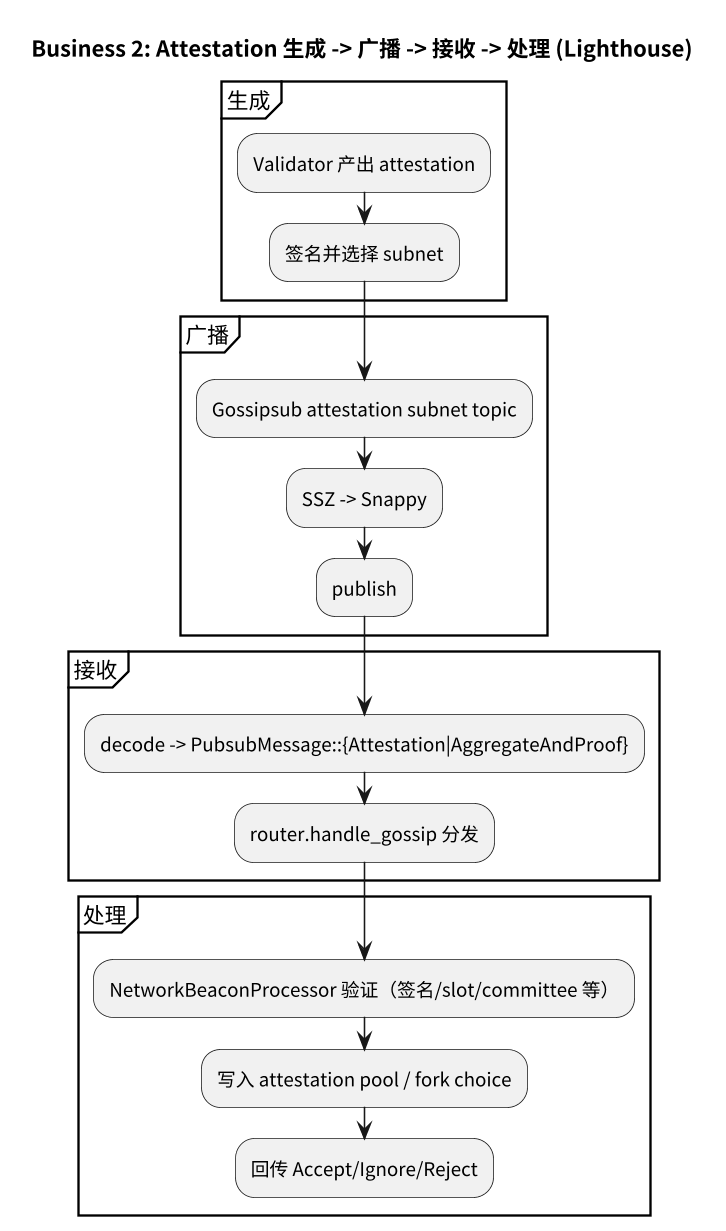

The diagram above was rendered by PlantUML. Its source (embedded in the PNG):
@startuml business2_attestation_flow
skinparam defaultFontName "Noto Sans CJK SC"
skinparam dpi 150
title Business 2: Attestation 生成 -> 广播 -> 接收 -> 处理 (Lighthouse)

partition 生成 {
  :Validator 产出 attestation;
  :签名并选择 subnet;
}

partition 广播 {
  :Gossipsub attestation subnet topic;
  :SSZ -> Snappy;
  :publish;
}

partition 接收 {
  :decode -> PubsubMessage::{Attestation|AggregateAndProof};
  :router.handle_gossip 分发;
}

partition 处理 {
  :NetworkBeaconProcessor 验证（签名/slot/committee 等）;
  :写入 attestation pool / fork choice;
  :回传 Accept/Ignore/Reject;
}

@enduml